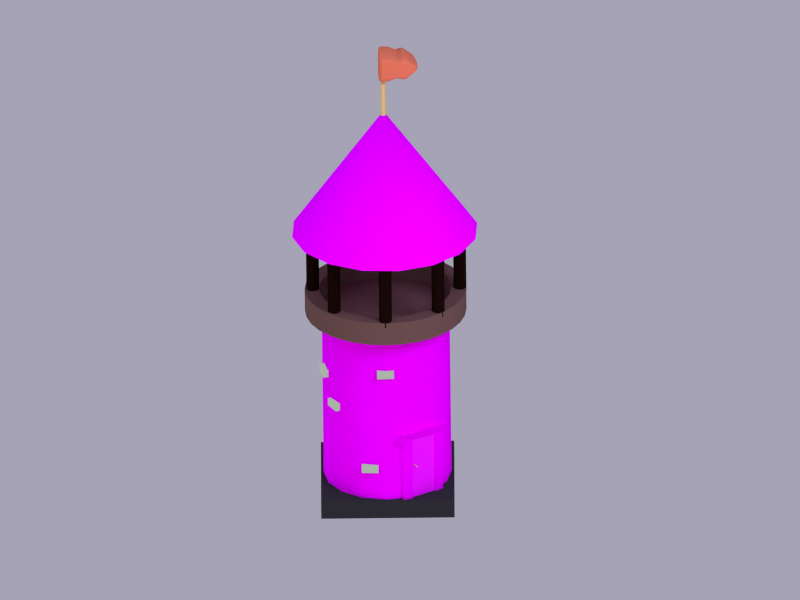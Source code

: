 # Source: Archer.blend  (saved by Blender 2.62.3; exported with 4.5.12 LTS)
import bpy
from mathutils import Matrix  # noqa: F401  (used for matrix-valued properties, if any)

bpy.ops.wm.read_factory_settings(use_empty=True)
scene = bpy.context.scene
scene.name = 'Scene'

# ---- collections
col_collection_1 = bpy.data.collections.new('Collection 1'); scene.collection.children.link(col_collection_1)
col_collection_2 = bpy.data.collections.new('Collection 2'); scene.collection.children.link(col_collection_2)
col_collection_2.hide_render = True
col_collection_2.hide_viewport = True

# ---- images (referenced by path relative to the original .blend; pixels are not part of the script)
import os
ASSET_DIR = os.environ.get("B2B_ASSET_DIR", "")  # directory of the original .blend (textures are referenced by path, not embedded)
HERE = os.path.dirname(os.path.abspath(__file__))  # packed textures are extracted next to this script under _unpacked/

def load_image(name, relpath, width, height, colorspace="sRGB"):
    """Load a texture the original file referenced (path relative to the .blend, or extracted next to this script)."""
    p = next((c for c in (os.path.join(HERE, relpath), os.path.join(ASSET_DIR, relpath)) if relpath and os.path.exists(c)), "")
    if p:
        img = bpy.data.images.load(p, check_existing=True)
        img.name = name
    else:  # same state as the original file: an image datablock whose file is absent (Cycles renders it pink)
        img = bpy.data.images.new(name, width, height)
        img.source = "FILE"
        img.filepath = "//" + (relpath or name)
    img.colorspace_settings.name = colorspace
    return img
img_2d_17_jpg = load_image('2d-17.jpg', '2d-17.jpg', 1024, 1024, 'sRGB')
img_s_jpg = load_image('s.jpg', 's.jpg', 1024, 1024, 'sRGB')
img_2968_jpg = load_image('2968.jpg', '2968.jpg', 1024, 1024, 'sRGB')

# ---- materials (node trees are filled in below, after node groups)
mat_material_002 = bpy.data.materials.new('Material.002')
mat_material_002.alpha_threshold = 0.0
mat_material_002.diffuse_color = (0.8, 0.1902, 0.08796, 1.0)
mat_material_002.roughness = 0.5
mat_material_002.line_color = (0.0, 0.0, 0.0, 1.0)
mat_bronze = bpy.data.materials.new('bronze')
mat_bronze.alpha_threshold = 0.0
mat_bronze.diffuse_color = (0.8, 0.6608, 0.294, 1.0)
mat_bronze.roughness = 0.5
mat_bronze.line_color = (0.0, 0.0, 0.0, 1.0)
mat_plank_001 = bpy.data.materials.new('plank.001')
mat_plank_001.alpha_threshold = 0.0
mat_plank_001.roughness = 0.5
mat_plank_001.line_color = (0.0, 0.0, 0.0, 1.0)
mat_plank = bpy.data.materials.new('plank')
mat_plank.alpha_threshold = 0.0
mat_plank.roughness = 0.5
mat_plank.line_color = (0.0, 0.0, 0.0, 1.0)
mat_material_003 = bpy.data.materials.new('Material.003')
mat_material_003.alpha_threshold = 0.0
mat_material_003.roughness = 0.5
mat_material_003.line_color = (0.0, 0.0, 0.0, 1.0)
mat_material_001 = bpy.data.materials.new('Material.001')
mat_material_001.alpha_threshold = 0.0
mat_material_001.roughness = 0.5
mat_material_001.line_color = (0.0, 0.0, 0.0, 1.0)
mat_material_004 = bpy.data.materials.new('Material.004')
mat_material_004.alpha_threshold = 0.0
mat_material_004.roughness = 0.5
mat_material_004.line_color = (0.0, 0.0, 0.0, 1.0)
mat_material_005 = bpy.data.materials.new('Material.005')
mat_material_005.alpha_threshold = 0.0
mat_material_005.diffuse_color = (0.05951, 0.0319, 0.02416, 1.0)
mat_material_005.roughness = 0.5
mat_material_005.line_color = (0.0, 0.0, 0.0, 1.0)
mat_column = bpy.data.materials.new('Column')
mat_column.alpha_threshold = 0.0
mat_column.roughness = 0.5
mat_column.line_color = (0.0, 0.0, 0.0, 1.0)
mat_xxx = bpy.data.materials.new('XXX')
mat_xxx.alpha_threshold = 0.0
mat_xxx.specular_color = (0.401, 0.401, 0.401)
mat_xxx.roughness = 0.5
mat_xxx.line_color = (0.0, 0.0, 0.0, 1.0)
mat_brick = bpy.data.materials.new('Brick')
mat_brick.alpha_threshold = 0.0
mat_brick.roughness = 0.5
mat_brick.line_color = (0.0, 0.0, 0.0, 1.0)
mat_material_006 = bpy.data.materials.new('Material.006')
mat_material_006.alpha_threshold = 0.0
mat_material_006.roughness = 0.5
mat_material_006.line_color = (0.0, 0.0, 0.0, 1.0)

# ---- node groups
ng_auto_smooth = bpy.data.node_groups.new('Auto Smooth', 'GeometryNodeTree')
_s = ng_auto_smooth.interface.new_socket(name='Geometry', in_out='OUTPUT', socket_type='NodeSocketGeometry')
_s = ng_auto_smooth.interface.new_socket(name='Geometry', in_out='INPUT', socket_type='NodeSocketGeometry')
_s = ng_auto_smooth.interface.new_socket(name='Angle', in_out='INPUT', socket_type='NodeSocketFloat')
_s.subtype = 'ANGLE'
_s.min_value = 0.0
_s.max_value = 3.142
ng_auto_smooth.is_modifier = True
_N = ng_auto_smooth.nodes; _L = ng_auto_smooth.links
n0 = _N.new('NodeGroupOutput'); n0.name = 'Group Output'; n0.location = (480, -100)
n1 = _N.new('NodeGroupInput'); n1.name = 'Group Input'; n1.location = (-420, -300)
n2 = _N.new('NodeGroupInput'); n2.name = 'Group Input.001'; n2.location = (-60, -100)
n3 = _N.new('GeometryNodeSetShadeSmooth'); n3.name = 'Set Shade Smooth'; n3.location = (120, -100)
n3.domain = 'EDGE'
n4 = _N.new('GeometryNodeSetShadeSmooth'); n4.name = 'Set Shade Smooth.001'; n4.location = (300, -100)
n5 = _N.new('GeometryNodeInputMeshEdgeAngle'); n5.name = 'Edge Angle'; n5.location = (-420, -220)
n6 = _N.new('GeometryNodeInputEdgeSmooth'); n6.name = 'Is Edge Smooth'; n6.location = (-60, -160)
n7 = _N.new('GeometryNodeInputShadeSmooth'); n7.name = 'Is Face Smooth'; n7.location = (-240, -340)
n8 = _N.new('FunctionNodeBooleanMath'); n8.name = 'Boolean Math'; n8.location = (-60, -220)
n9 = _N.new('FunctionNodeCompare'); n9.name = 'Compare'; n9.location = (-240, -180)
n9.operation = 'LESS_EQUAL'
_L.new(n5.outputs[0], n9.inputs[0])
_L.new(n4.outputs[0], n0.inputs[0])
_L.new(n1.outputs[1], n9.inputs[1])
_L.new(n9.outputs[0], n8.inputs[0])
_L.new(n7.outputs[0], n8.inputs[1])
_L.new(n2.outputs[0], n3.inputs[0])
_L.new(n6.outputs[0], n3.inputs[1])
_L.new(n3.outputs[0], n4.inputs[0])
_L.new(n8.outputs[0], n3.inputs[2])
n0.is_active_output = True

# ---- material node trees
mat_material_002.use_nodes = True; mat_material_002.node_tree.nodes.clear()
_N = mat_material_002.node_tree.nodes; _L = mat_material_002.node_tree.links
n0 = _N.new('ShaderNodeOutputMaterial'); n0.name = 'Material Output'; n0.location = (300, 300)
n0.width = 120
n1 = _N.new('ShaderNodeBsdfDiffuse'); n1.name = 'Diffuse BSDF'; n1.location = (10, 300)
n1.inputs[0].default_value = (0.8, 0.1902, 0.08797, 1.0)
_L.new(n1.outputs[0], n0.inputs[0])
n0.is_active_output = True
mat_bronze.use_nodes = True; mat_bronze.node_tree.nodes.clear()
_N = mat_bronze.node_tree.nodes; _L = mat_bronze.node_tree.links
n0 = _N.new('ShaderNodeBsdfDiffuse'); n0.name = 'Diffuse BSDF'; n0.location = (10, 300)
n0.inputs[0].default_value = (0.8, 0.6608, 0.294, 1.0)
n1 = _N.new('ShaderNodeBsdfAnisotropic'); n1.name = 'Glossy BSDF'; n1.location = (-17, 506)
n1.distribution = 'BECKMANN'
n1.inputs[0].default_value = (0.8, 0.5493, 0.1544, 1.0)
n1.inputs[1].default_value = 0.6603
n2 = _N.new('ShaderNodeMixShader'); n2.name = 'Mix Shader'; n2.location = (176, 467)
n2.width = 150
n3 = _N.new('ShaderNodeOutputMaterial'); n3.name = 'Material Output'; n3.location = (360, 307)
n3.width = 120
_L.new(n0.outputs[0], n2.inputs[1])
_L.new(n2.outputs[0], n3.inputs[0])
_L.new(n1.outputs[0], n2.inputs[2])
n3.is_active_output = True
mat_plank_001.use_nodes = True; mat_plank_001.node_tree.nodes.clear()
_N = mat_plank_001.node_tree.nodes; _L = mat_plank_001.node_tree.links
n0 = _N.new('ShaderNodeBsdfDiffuse'); n0.name = 'Diffuse BSDF'; n0.location = (10, 300)
n1 = _N.new('ShaderNodeTexImage'); n1.name = 'Image Texture'; n1.location = (-190, 300)
n1.width = 150
n1.image = img_2d_17_jpg
n2 = _N.new('ShaderNodeTexCoord'); n2.name = 'Texture Coordinate'; n2.location = (-390, 300)
n2.width = 150
n3 = _N.new('ShaderNodeRGBToBW'); n3.name = 'RGB to BW'; n3.location = (45, 190)
n3.width = 80
n4 = _N.new('ShaderNodeOutputMaterial'); n4.name = 'Material Output'; n4.location = (503, 315)
n4.width = 120
n5 = _N.new('ShaderNodeBsdfDiffuse'); n5.name = 'Diffuse BSDF.001'; n5.location = (-5, 479)
n6 = _N.new('ShaderNodeMixShader'); n6.name = 'Mix Shader'; n6.location = (244, 400)
n6.width = 150
n6.inputs[0].default_value = 0.01
n7 = _N.new('ShaderNodeDisplacement'); n7.name = 'Displacement'; n7.location = (0, 0)
n7.inputs[1].default_value = 0.0
n7.inputs[2].default_value = 0.1
_L.new(n0.outputs[0], n6.inputs[1])
_L.new(n1.outputs[0], n0.inputs[0])
_L.new(n2.outputs[2], n1.inputs[0])
_L.new(n1.outputs[0], n3.inputs[0])
_L.new(n6.outputs[0], n4.inputs[0])
_L.new(n5.outputs[0], n6.inputs[2])
_L.new(n3.outputs[0], n7.inputs[0])
_L.new(n7.outputs[0], n4.inputs[2])
n4.is_active_output = True
mat_plank.use_nodes = True; mat_plank.node_tree.nodes.clear()
_N = mat_plank.node_tree.nodes; _L = mat_plank.node_tree.links
n0 = _N.new('ShaderNodeOutputMaterial'); n0.name = 'Material Output'; n0.location = (300, 300)
n0.width = 120
n1 = _N.new('ShaderNodeBsdfDiffuse'); n1.name = 'Diffuse BSDF'; n1.location = (10, 300)
n2 = _N.new('ShaderNodeTexCoord'); n2.name = 'Texture Coordinate'; n2.location = (-390, 300)
n2.width = 150
n3 = _N.new('ShaderNodeTexImage'); n3.name = 'Image Texture'; n3.location = (-190, 300)
n3.width = 150
n3.image = img_2d_17_jpg
n4 = _N.new('ShaderNodeRGBToBW'); n4.name = 'RGB to BW'; n4.location = (97, 168)
n4.width = 80
n5 = _N.new('ShaderNodeDisplacement'); n5.name = 'Displacement'; n5.location = (0, 0)
n5.inputs[1].default_value = 0.0
n5.inputs[2].default_value = 0.1
_L.new(n1.outputs[0], n0.inputs[0])
_L.new(n3.outputs[0], n1.inputs[0])
_L.new(n2.outputs[2], n3.inputs[0])
_L.new(n3.outputs[0], n4.inputs[0])
_L.new(n4.outputs[0], n5.inputs[0])
_L.new(n5.outputs[0], n0.inputs[2])
n0.is_active_output = True
mat_material_003.use_nodes = True; mat_material_003.node_tree.nodes.clear()
_N = mat_material_003.node_tree.nodes; _L = mat_material_003.node_tree.links
n0 = _N.new('ShaderNodeOutputMaterial'); n0.name = 'Material Output'; n0.location = (300, 300)
n0.width = 120
n1 = _N.new('ShaderNodeBsdfDiffuse'); n1.name = 'Diffuse BSDF'; n1.location = (10, 300)
n1.inputs[0].default_value = (0.03106, 0.03106, 0.03106, 1.0)
_L.new(n1.outputs[0], n0.inputs[0])
n0.is_active_output = True
mat_material_001.use_nodes = True; mat_material_001.node_tree.nodes.clear()
_N = mat_material_001.node_tree.nodes; _L = mat_material_001.node_tree.links
n0 = _N.new('ShaderNodeOutputMaterial'); n0.name = 'Material Output'; n0.location = (380, 489)
n0.width = 120
n1 = _N.new('ShaderNodeBsdfDiffuse'); n1.name = 'Diffuse BSDF'; n1.location = (118, 532)
n2 = _N.new('ShaderNodeMapping'); n2.name = 'Mapping'; n2.location = (-542, 667)
n2.inputs[3].default_value = (1.5, 1.5, 1.5)
n3 = _N.new('ShaderNodeTexCoord'); n3.name = 'Texture Coordinate'; n3.location = (-779, 563)
n3.width = 150
n4 = _N.new('ShaderNodeTexImage'); n4.name = 'Image Texture'; n4.location = (-212, 494)
n4.width = 150
n4.image = img_s_jpg
n5 = _N.new('ShaderNodeRGBToBW'); n5.name = 'RGB to BW'; n5.location = (47, 390)
n5.width = 80
n6 = _N.new('ShaderNodeMix'); n6.name = 'Mix'; n6.location = (206, 388)
n6.width = 100
n6.data_type = 'RGBA'
n6.inputs[0].default_value = 0.33
n7 = _N.new('ShaderNodeDisplacement'); n7.name = 'Displacement'; n7.location = (0, 0)
n7.inputs[1].default_value = 0.0
n7.inputs[2].default_value = 0.1
_L.new(n1.outputs[0], n0.inputs[0])
_L.new(n4.outputs[0], n1.inputs[0])
_L.new(n3.outputs[2], n2.inputs[0])
_L.new(n2.outputs[0], n4.inputs[0])
_L.new(n4.outputs[0], n5.inputs[0])
_L.new(n5.outputs[0], n6.inputs[6])
_L.new(n6.outputs[2], n7.inputs[0])
_L.new(n7.outputs[0], n0.inputs[2])
n0.is_active_output = True
mat_material_004.use_nodes = True; mat_material_004.node_tree.nodes.clear()
_N = mat_material_004.node_tree.nodes; _L = mat_material_004.node_tree.links
n0 = _N.new('ShaderNodeOutputMaterial'); n0.name = 'Material Output'; n0.location = (300, 300)
n0.width = 120
n1 = _N.new('ShaderNodeTexImage'); n1.name = 'Image Texture'; n1.location = (-190, 300)
n1.width = 150
n1.image = img_2968_jpg
n2 = _N.new('ShaderNodeTexCoord'); n2.name = 'Texture Coordinate'; n2.location = (-674, 289)
n2.width = 150
n3 = _N.new('ShaderNodeBsdfDiffuse'); n3.name = 'Diffuse BSDF'; n3.location = (99, 350)
n4 = _N.new('ShaderNodeRGBToBW'); n4.name = 'RGB to BW'; n4.location = (82, 184)
n4.width = 80
n5 = _N.new('ShaderNodeDisplacement'); n5.name = 'Displacement'; n5.location = (0, 0)
n5.inputs[1].default_value = 0.0
n5.inputs[2].default_value = 0.1
_L.new(n3.outputs[0], n0.inputs[0])
_L.new(n1.outputs[0], n3.inputs[0])
_L.new(n1.outputs[0], n4.inputs[0])
_L.new(n2.outputs[2], n1.inputs[0])
_L.new(n4.outputs[0], n5.inputs[0])
_L.new(n5.outputs[0], n0.inputs[2])
n0.is_active_output = True
mat_material_005.use_nodes = True; mat_material_005.node_tree.nodes.clear()
_N = mat_material_005.node_tree.nodes; _L = mat_material_005.node_tree.links
n0 = _N.new('ShaderNodeOutputMaterial'); n0.name = 'Material Output'; n0.location = (300, 300)
n0.width = 120
n1 = _N.new('ShaderNodeBsdfDiffuse'); n1.name = 'Diffuse BSDF'; n1.location = (10, 300)
n1.inputs[0].default_value = (0.1595, 0.08549, 0.06475, 1.0)
_L.new(n1.outputs[0], n0.inputs[0])
n0.is_active_output = True
mat_column.use_nodes = True; mat_column.node_tree.nodes.clear()
_N = mat_column.node_tree.nodes; _L = mat_column.node_tree.links
n0 = _N.new('ShaderNodeOutputMaterial'); n0.name = 'Material Output'; n0.location = (300, 300)
n0.width = 120
n1 = _N.new('ShaderNodeBsdfDiffuse'); n1.name = 'Diffuse BSDF'; n1.location = (10, 300)
n1.inputs[0].default_value = (0.01033, 0.003347, 0.002125, 1.0)
_L.new(n1.outputs[0], n0.inputs[0])
n0.is_active_output = True
mat_xxx.use_nodes = True; mat_xxx.node_tree.nodes.clear()
_N = mat_xxx.node_tree.nodes; _L = mat_xxx.node_tree.links
n0 = _N.new('ShaderNodeOutputMaterial'); n0.name = 'Material Output'; n0.location = (300, 300)
n0.width = 120
n1 = _N.new('ShaderNodeEmission'); n1.name = 'Emission'; n1.location = (100, 300)
n1.width = 150
n1.inputs[0].default_value = (0.4686, 0.4862, 0.8, 1.0)
n1.inputs[1].default_value = 20.0
_L.new(n1.outputs[0], n0.inputs[0])
n0.is_active_output = True
mat_brick.use_nodes = True; mat_brick.node_tree.nodes.clear()
_N = mat_brick.node_tree.nodes; _L = mat_brick.node_tree.links
n0 = _N.new('ShaderNodeBsdfDiffuse'); n0.name = 'Diffuse BSDF'; n0.location = (-32, 490)
n0.inputs[0].default_value = (0.1356, 0.1119, 0.07819, 1.0)
n1 = _N.new('ShaderNodeOutputMaterial'); n1.name = 'Material Output'; n1.location = (368, 361)
n1.width = 120
n2 = _N.new('ShaderNodeTexCoord'); n2.name = 'Texture Coordinate'; n2.location = (-180, 196)
n2.width = 150
n3 = _N.new('ShaderNodeTexNoise'); n3.name = 'Noise Texture'; n3.location = (-24, 369)
n3.width = 150
n3.inputs[2].default_value = 0.001
n4 = _N.new('ShaderNodeMixShader'); n4.name = 'Mix Shader'; n4.location = (190, 513)
n4.width = 150
n4.inputs[0].default_value = 0.754
n5 = _N.new('ShaderNodeDisplacement'); n5.name = 'Displacement'; n5.location = (0, 0)
n5.inputs[1].default_value = 0.0
n5.inputs[2].default_value = 0.1
_L.new(n0.outputs[0], n4.inputs[1])
_L.new(n4.outputs[0], n1.inputs[0])
_L.new(n3.outputs[1], n4.inputs[2])
_L.new(n2.outputs[0], n3.inputs[0])
_L.new(n3.outputs[1], n5.inputs[0])
_L.new(n5.outputs[0], n1.inputs[2])
n1.is_active_output = True
mat_material_006.use_nodes = True; mat_material_006.node_tree.nodes.clear()
_N = mat_material_006.node_tree.nodes; _L = mat_material_006.node_tree.links
n0 = _N.new('ShaderNodeOutputMaterial'); n0.name = 'Material Output'; n0.location = (300, 300)
n0.width = 120
n1 = _N.new('ShaderNodeBsdfDiffuse'); n1.name = 'Diffuse BSDF'; n1.location = (10, 300)
_L.new(n1.outputs[0], n0.inputs[0])
n0.is_active_output = True

# ---- world
world_world = bpy.data.worlds.new('World'); scene.world = world_world
world_world.use_nodes = True; world_world.node_tree.nodes.clear()
_N = world_world.node_tree.nodes; _L = world_world.node_tree.links
n0 = _N.new('ShaderNodeOutputWorld'); n0.name = 'World Output'; n0.location = (300, 300)
n0.width = 120
n1 = _N.new('ShaderNodeBackground'); n1.name = 'Background'; n1.location = (100, 300)
n1.width = 150
n1.inputs[1].default_value = 0.5
n2 = _N.new('ShaderNodeTexSky'); n2.name = 'Sky Texture'; n2.location = (-100, 300)
n2.sky_type = 'PREETHAM'
n2.ground_albedo = 0.0
n2.sun_elevation = 1.571
_L.new(n1.outputs[0], n0.inputs[0])
_L.new(n2.outputs[0], n1.inputs[0])
n0.is_active_output = True
world_world.color = (0.05088, 0.05088, 0.05088)
world_world.use_sun_shadow = False
world_world.sun_shadow_jitter_overblur = 0.0
world_world.cycles.sampling_method = 'MANUAL'
world_world.cycles.sample_map_resolution = 256
world_world.light_settings.ao_factor = 0.2727

# ---- cameras
cam_viewpoint = bpy.data.cameras.new('Viewpoint')
cam_viewpoint.clip_end = 100.0
cam_viewpoint.lens = 34.98
cam_viewpoint.sensor_width = 32.0
cam_viewpoint.sensor_height = 18.0
cam_viewpoint.dof.focus_distance = 0.0
cam_camera = bpy.data.cameras.new('Camera')
cam_camera.type = 'ORTHO'
cam_camera.clip_end = 100.0
cam_camera.lens = 35.0
cam_camera.sensor_width = 32.0
cam_camera.sensor_height = 18.0
cam_camera.ortho_scale = 12.0
cam_camera.dof.focus_distance = 0.0

# ---- lights
light_directlight_001 = bpy.data.lights.new('DirectLight.001', 'SUN')
light_directlight_001.color = (1.0, 0.5867, 0.5867)
light_directlight_001.transmission_factor = 0.0
light_directlight_001.angle = 2.939
light_directlight_001.energy = 1.0
light_directlight_001.shadow_buffer_clip_start = 0.5
light_directlight_001.shadow_soft_size = 9.838
light_directlight_001.shadow_cascade_max_distance = 1000.0
light_directlight_001.cycles.use_multiple_importance_sampling = False
light_directlight = bpy.data.lights.new('DirectLight', 'SUN')
light_directlight.color = (0.6293, 0.7671, 1.0)
light_directlight.transmission_factor = 0.0
light_directlight.angle = 2.663
light_directlight.energy = 1.0
light_directlight.shadow_buffer_clip_start = 0.5
light_directlight.shadow_soft_size = 4.102
light_directlight.shadow_cascade_max_distance = 1000.0
light_directlight.cycles.use_multiple_importance_sampling = False

# ---- meshes
me_plane = bpy.data.meshes.new('Plane')
me_plane.from_pydata([(-0.158, 0.2441, 6.494e-09), (0.158, 0.158, 0.0), (-0.158, -0.2441, -6.494e-09), (0.158, -0.158, 0.0), (1.269e-16, 0.2365, 5.925e-09), (-1.269e-16, -0.2365, -5.925e-09), (0.158, 0.0, 0.0), (-0.158, 0.0, 0.0), (0.0, 0.0, 0.0), (0.07902, 0.1795, 1.623e-09), (0.07902, -0.1795, -1.623e-09), (0.158, 0.07902, 0.0), (-0.158, -0.122, -3.247e-09), (-0.07902, 0.2226, 4.87e-09), (-0.07902, -0.2226, -4.87e-09), (0.158, -0.07902, 0.0), (-0.158, 0.122, 3.247e-09), (6.344e-17, 0.1183, 2.963e-09), (-6.344e-17, -0.1183, -2.963e-09), (-0.07902, 0.0, 0.0), (0.07902, 0.0, 0.0), (0.07902, 0.08977, 8.117e-10), (-0.07902, 0.1113, 2.435e-09), (-0.07902, -0.1113, -2.435e-09), (0.07902, -0.08977, -8.117e-10), (0.2491, 0.2257, -0.01271), (0.2491, -0.2257, -0.01271), (0.2491, 2.914e-07, -0.01271), (0.2491, 0.1128, -0.01271), (0.2491, -0.1128, -0.01271), (0.372, 0.1019, -0.02989), (0.372, -0.09267, -0.02989), (0.372, 0.004597, -0.02989), (0.372, 0.05323, -0.02989), (0.372, -0.04404, -0.02989), (0.463, 0.01073, -0.04261), (0.463, 0.003063, -0.04261), (0.463, 0.006895, -0.04261), (0.463, 0.008811, -0.04261), (0.463, 0.004979, -0.04261)], [], [(21, 11, 1, 9), (22, 17, 4, 13), (23, 12, 2, 14), (24, 18, 5, 10), (17, 21, 9, 4), (21, 17, 8, 20), (11, 21, 20, 6), (16, 22, 13, 0), (22, 16, 7, 19), (17, 22, 19, 8), (18, 23, 14, 5), (23, 18, 8, 19), (12, 23, 19, 7), (15, 24, 10, 3), (24, 15, 6, 20), (18, 24, 20, 8), (29, 27, 6, 15), (28, 25, 1, 11), (15, 3, 26, 29), (11, 6, 27, 28), (33, 30, 25, 28), (29, 26, 31, 34), (28, 27, 32, 33), (34, 32, 27, 29), (33, 32, 37, 38), (39, 37, 32, 34), (38, 35, 30, 33), (34, 31, 36, 39)])
me_plane.materials.append(mat_material_002)
me_plane.use_remesh_preserve_volume = False
me_plane.use_remesh_preserve_attributes = False
me_plane.use_mirror_vertex_groups = False
me_plane.update()
me_cylinder_001 = bpy.data.meshes.new('Cylinder.001')
me_cylinder_001.from_pydata([(0.0, 0.04603, -0.4603), (0.0, 0.04603, 0.4603), (0.03255, 0.03255, -0.4603), (0.03255, 0.03255, 0.4603), (0.04603, -2.012e-09, -0.4603), (0.04603, -2.012e-09, 0.4603), (0.03255, -0.03255, -0.4603), (0.03255, -0.03255, 0.4603), (-4.024e-09, -0.04603, -0.4603), (-4.024e-09, -0.04603, 0.4603), (-0.03255, -0.03255, -0.4603), (-0.03255, -0.03255, 0.4603), (-0.04603, 5.49e-10, -0.4603), (-0.04603, 5.49e-10, 0.4603), (-0.03255, 0.03255, -0.4603), (-0.03255, 0.03255, 0.4603)], [], [(0, 1, 3, 2), (2, 3, 5, 4), (4, 5, 7, 6), (6, 7, 9, 8), (8, 9, 11, 10), (10, 11, 13, 12), (3, 1, 15, 13, 11, 9, 7, 5), (14, 15, 1, 0), (12, 13, 15, 14), (0, 2, 4, 6, 8, 10, 12, 14)])
me_cylinder_001.materials.append(mat_bronze)
me_cylinder_001.use_remesh_preserve_volume = False
me_cylinder_001.use_remesh_preserve_attributes = False
me_cylinder_001.use_mirror_vertex_groups = False
me_cylinder_001.update()
me_cylinder = bpy.data.meshes.new('Cylinder')
me_cylinder.from_pydata([(0.0, 0.009806, 0.1601), (0.0, 0.009806, -0.1601), (0.006934, 0.006934, 0.1601), (0.006934, 0.006934, -0.1601), (0.009806, -4.286e-10, 0.1601), (0.009806, -4.286e-10, -0.1601), (0.006934, -0.006934, 0.1601), (0.006934, -0.006934, -0.1601), (-8.573e-10, -0.009806, 0.1601), (-8.573e-10, -0.009806, -0.1601), (-0.006934, -0.006934, 0.1601), (-0.006934, -0.006934, -0.1601), (-0.009806, 1.169e-10, 0.1601), (-0.009806, 1.169e-10, -0.1601), (-0.006934, 0.006934, 0.1601), (-0.006934, 0.006934, -0.1601)], [], [(0, 1, 3, 2), (2, 3, 5, 4), (4, 5, 7, 6), (6, 7, 9, 8), (8, 9, 11, 10), (10, 11, 13, 12), (3, 1, 15, 13, 11, 9, 7, 5), (14, 15, 1, 0), (12, 13, 15, 14), (0, 2, 4, 6, 8, 10, 12, 14)])
me_cylinder.materials.append(mat_bronze)
me_cylinder.use_remesh_preserve_volume = False
me_cylinder.use_remesh_preserve_attributes = False
me_cylinder.use_mirror_vertex_groups = False
me_cylinder.update()
me_cube_003 = bpy.data.meshes.new('Cube.003')
me_cube_003.from_pydata([(2.1, 2.744, 0.2816), (2.1, 3.289, 0.2816), (2.269, 3.289, 0.2816), (2.269, 2.744, 0.2816), (2.1, 2.744, 1.314), (2.1, 3.289, 1.314), (2.269, 3.289, 1.314), (2.269, 2.744, 1.314)], [], [(4, 5, 1, 0), (5, 6, 2, 1), (6, 7, 3, 2), (7, 4, 0, 3), (0, 1, 2, 3), (7, 6, 5, 4)])
me_cube_003.materials.append(mat_plank_001)
me_cube_003.use_remesh_preserve_volume = False
me_cube_003.use_remesh_preserve_attributes = False
me_cube_003.use_mirror_vertex_groups = False
me_cube_003.update()
me_cube_002 = bpy.data.meshes.new('Cube.002')
me_cube_002.from_pydata([(-0.03265, -0.07008, -0.3991), (-0.03265, 0.07008, -0.3991), (0.03265, 0.07008, -0.3991), (0.03265, -0.07008, -0.3991), (-0.03265, -0.07008, 0.3991), (-0.03265, 0.07008, 0.3991), (0.03265, 0.07008, 0.3991), (0.03265, -0.07008, 0.3991)], [], [(4, 5, 1, 0), (5, 6, 2, 1), (6, 7, 3, 2), (7, 4, 0, 3), (0, 1, 2, 3), (7, 6, 5, 4)])
me_cube_002.materials.append(mat_plank)
me_cube_002.use_remesh_preserve_volume = False
me_cube_002.use_remesh_preserve_attributes = False
me_cube_002.use_mirror_vertex_groups = False
me_cube_002.update()
me_cube_001 = bpy.data.meshes.new('Cube.001')
me_cube_001.from_pydata([(-0.05239, -0.07291, -0.5164), (-0.05239, 0.07291, -0.5164), (0.05239, 0.07291, -0.5164), (0.05239, -0.07291, -0.5164), (-0.05239, -0.07291, 0.5164), (-0.05239, 0.07291, 0.5164), (0.05239, 0.07291, 0.5164), (0.05239, -0.07291, 0.5164)], [], [(4, 5, 1, 0), (5, 6, 2, 1), (6, 7, 3, 2), (7, 4, 0, 3), (0, 1, 2, 3), (7, 6, 5, 4)])
_uv = me_cube_001.uv_layers.new(name='UV coord')
_uv.uv.foreach_set('vector', [0.0, 0.0, 1.0, 0.0, 1.0, 1.0, 0.0, 1.0, 0.0, 0.0, 1.0, 0.0, 1.0, 1.0, 0.0, 1.0, 0.0, 0.0, 1.0, 0.0, 1.0, 1.0, 0.0, 1.0, 0.0, 0.0, 1.0, 0.0, 1.0, 1.0, 0.0, 1.0, 0.0, 0.0, 1.0, 0.0, 1.0, 1.0, 0.0, 1.0, 0.0, 0.0, 1.0, 0.0, 1.0, 1.0, 0.0, 1.0])
me_cube_001.materials.append(mat_plank)
me_cube_001.use_remesh_preserve_volume = False
me_cube_001.use_remesh_preserve_attributes = False
me_cube_001.use_mirror_vertex_groups = False
me_cube_001.update()
me_cube = bpy.data.meshes.new('Cube')
me_cube.from_pydata([(-0.05239, -0.07291, -0.5164), (-0.05239, 0.07291, -0.5164), (0.05239, 0.07291, -0.5164), (0.05239, -0.07291, -0.5164), (-0.05239, -0.07291, 0.5164), (-0.05239, 0.07291, 0.5164), (0.05239, 0.07291, 0.5164), (0.05239, -0.07291, 0.5164), (-0.05239, -0.07291, -0.5164), (-0.05239, 0.07291, -0.5164), (0.05239, 0.07291, -0.5164), (0.05239, -0.07291, -0.5164), (-0.05239, -0.07291, 0.5164), (-0.05239, 0.07291, 0.5164), (0.05239, 0.07291, 0.5164), (0.05239, -0.07291, 0.5164)], [], [(4, 5, 1, 0), (5, 6, 2, 1), (6, 7, 3, 2), (7, 4, 0, 3), (0, 1, 2, 3), (7, 6, 5, 4), (12, 13, 9, 8), (13, 14, 10, 9), (14, 15, 11, 10), (15, 12, 8, 11), (8, 9, 10, 11), (15, 14, 13, 12)])
_uv = me_cube.uv_layers.new(name='UVMap')
_uv.uv.foreach_set('vector', [0.3837, 0.399, 1.384, 0.399, 1.384, -0.601, 0.3837, -0.601, 0.1068, 0.399, 1.107, 0.399, 1.107, -0.601, 0.1068, -0.601, 0.3837, 0.399, -0.6163, 0.399, -0.6163, -0.601, 0.3837, -0.601, 0.1068, 0.399, -0.8932, 0.399, -0.8932, -0.601, 0.1068, -0.601, 0.1068, 0.3837, 0.1068, 1.384, 1.107, 1.384, 1.107, 0.3837, 0.1068, 0.3837, 0.1068, 1.384, -0.8932, 1.384, -0.8932, 0.3837, 0.3837, 0.399, 1.384, 0.399, 1.384, -0.601, 0.3837, -0.601, 0.1068, 0.399, 1.107, 0.399, 1.107, -0.601, 0.1068, -0.601, 0.3837, 0.399, -0.6163, 0.399, -0.6163, -0.601, 0.3837, -0.601, 0.1068, 0.399, -0.8932, 0.399, -0.8932, -0.601, 0.1068, -0.601, 0.1068, 0.3837, 0.1068, 1.384, 1.107, 1.384, 1.107, 0.3837, 0.1068, 0.3837, 0.1068, 1.384, -0.8932, 1.384, -0.8932, 0.3837])
me_cube.materials.append(mat_plank)
me_cube.use_remesh_preserve_volume = False
me_cube.use_remesh_preserve_attributes = False
me_cube.use_mirror_vertex_groups = False
me_cube.update()
me_shapeindexedfaceset = bpy.data.meshes.new('ShapeIndexedFaceSet')
me_shapeindexedfaceset.from_pydata([(0.0, 0.0, 0.0), (1.0, 1.0, -0.1456), (1.0, -1.0, -0.1456), (-1.0, -1.0, -0.1456), (-1.0, 1.0, -0.1456), (1.0, 1.0, 0.1456), (1.0, -1.0, 0.1456), (-1.0, -1.0, 0.1456), (-1.0, 1.0, 0.1456)], [], [(1, 2, 3, 4), (5, 8, 7, 6), (1, 5, 6, 2), (2, 6, 7, 3), (3, 7, 8, 4), (5, 1, 4, 8)])
me_shapeindexedfaceset.polygons.foreach_set('use_smooth', [True] * 6)
me_shapeindexedfaceset.materials.append(mat_material_003)
me_shapeindexedfaceset.use_remesh_preserve_volume = False
me_shapeindexedfaceset.use_remesh_preserve_attributes = False
me_shapeindexedfaceset.use_mirror_vertex_groups = False
me_shapeindexedfaceset.update()
me_shapeindexedfaceset_013 = bpy.data.meshes.new('ShapeIndexedFaceSet.013')
me_shapeindexedfaceset_013.from_pydata([(0.0, 0.0, 0.0), (0.0, 0.96, -1.0), (0.0, 0.96, 1.721), (0.3674, 0.8869, -1.0), (0.3674, 0.8869, 1.721), (0.6788, 0.6788, -1.0), (0.6788, 0.6788, 1.721), (0.8869, 0.3674, -1.0), (0.8869, 0.3674, 1.721), (0.96, 0.0, -1.0), (0.96, 0.0, 1.721), (0.8869, -0.3674, -1.0), (0.8869, -0.3674, 1.721), (0.6788, -0.6788, -1.0), (0.6788, -0.6788, 1.721), (0.3674, -0.8869, -1.0), (0.3674, -0.8869, 1.721), (0.0, -0.96, -1.0), (0.0, -0.96, 1.721), (-0.3674, -0.8869, -1.0), (-0.3674, -0.8869, 1.721), (-0.6788, -0.6788, -1.0), (-0.6788, -0.6788, 1.721), (-0.8869, -0.3674, -1.0), (-0.8869, -0.3674, 1.721), (-0.96, 0.0, -1.0), (-0.96, 0.0, 1.721), (-0.8869, 0.3674, -1.0), (-0.8869, 0.3674, 1.721), (-0.6788, 0.6788, -1.0), (-0.6788, 0.6788, 1.721), (-0.3674, 0.8869, -1.0), (-0.3674, 0.8869, 1.721)], [], [(1, 2, 4, 3), (3, 4, 6, 5), (5, 6, 8, 7), (7, 8, 10, 9), (9, 10, 12, 11), (11, 12, 14, 13), (13, 14, 16, 15), (15, 16, 18, 17), (17, 18, 20, 19), (19, 20, 22, 21), (21, 22, 24, 23), (23, 24, 26, 25), (25, 26, 28, 27), (27, 28, 30, 29), (29, 30, 32, 31), (2, 1, 31, 32)])
me_shapeindexedfaceset_013.polygons.foreach_set('use_smooth', [True] * 16)
_uv = me_shapeindexedfaceset_013.uv_layers.new(name='UV coord')
_uv.uv.foreach_set('vector', [1.0, 4.535e-06, 1.0, 0.454, 0.9375, 0.454, 0.9375, 4.137e-06, 0.9375, 4.137e-06, 0.9375, 0.454, 0.875, 0.454, 0.875, 3.72e-06, 0.875, 3.72e-06, 0.875, 0.454, 0.8125, 0.454, 0.8125, 3.302e-06, 0.8125, 3.302e-06, 0.8125, 0.454, 0.75, 0.454, 0.75, 2.904e-06, 0.75, 2.904e-06, 0.75, 0.454, 0.6875, 0.454, 0.6875, 2.546e-06, 0.6875, 2.546e-06, 0.6875, 0.454, 0.625, 0.454, 0.625, 2.248e-06, 0.625, 2.248e-06, 0.625, 0.454, 0.5625, 0.454, 0.5625, 1.969e-06, 0.5625, 1.969e-06, 0.5625, 0.454, 0.5, 0.454, 0.5, 1.711e-06, 0.5, 1.711e-06, 0.5, 0.454, 0.4375, 0.454, 0.4375, 1.452e-06, 0.4375, 1.452e-06, 0.4375, 0.454, 0.375, 0.454, 0.375, 1.233e-06, 0.375, 1.233e-06, 0.375, 0.454, 0.3125, 0.454, 0.3125, 9.746e-07, 0.3125, 9.746e-07, 0.3125, 0.454, 0.25, 0.454, 0.25, 7.36e-07, 0.25, 7.36e-07, 0.25, 0.454, 0.1875, 0.454, 0.1875, 5.172e-07, 0.1875, 5.172e-07, 0.1875, 0.454, 0.125, 0.454, 0.125, 3.182e-07, 0.125, 3.182e-07, 0.125, 0.454, 0.0625, 0.454, 0.0625, 1.591e-07, 0.0, 0.454, 1.034e-06, 0.0, 0.0625, 1.591e-07, 0.0625, 0.454])
me_shapeindexedfaceset_013.materials.append(mat_material_001)
me_shapeindexedfaceset_013.use_remesh_preserve_volume = False
me_shapeindexedfaceset_013.use_remesh_preserve_attributes = False
me_shapeindexedfaceset_013.use_mirror_vertex_groups = False
me_shapeindexedfaceset_013.update()
me_shapeindexedfaceset_012 = bpy.data.meshes.new('ShapeIndexedFaceSet.012')
me_shapeindexedfaceset_012.from_pydata([(0.0, 0.0, 0.0), (-0.8089, 1.149, 1.721), (-0.3074, 1.372, 1.721), (0.2408, 1.385, 1.721), (0.7524, 1.187, 1.721), (1.149, 0.8089, 1.721), (-1.743e-08, 1.673e-07, 3.721), (1.372, 0.3074, 1.721), (1.385, -0.2408, 1.721), (1.187, -0.7524, 1.721), (0.8089, -1.149, 1.721), (0.3074, -1.372, 1.721), (-0.2408, -1.385, 1.721), (-0.7524, -1.187, 1.721), (-1.149, -0.8089, 1.721), (-1.372, -0.3074, 1.721), (-1.385, 0.2408, 1.721), (-1.187, 0.7524, 1.721)], [], [(16, 6, 17), (1, 6, 2), (6, 1, 17), (2, 6, 3), (15, 6, 16), (14, 6, 15), (13, 6, 14), (12, 6, 13), (11, 6, 12), (10, 6, 11), (9, 6, 10), (8, 6, 9), (7, 6, 8), (5, 6, 7), (4, 6, 5), (3, 6, 4)])
me_shapeindexedfaceset_012.polygons.foreach_set('use_smooth', [True] * 16)
_uv = me_shapeindexedfaceset_012.uv_layers.new(name='UVMap')
_uv.uv.foreach_set('vector', [0.4063, 0.9779, 0.5007, 0.4999, 0.5152, 0.9869, 0.5979, 0.02244, 0.5007, 0.4999, 0.489, 0.01278, 0.5007, 0.4999, 0.6235, 0.9714, 0.5152, 0.9869, 0.489, 0.01278, 0.5007, 0.4999, 0.3807, 0.02764, 0.3021, 0.9448, 0.5007, 0.4999, 0.4063, 0.9779, 0.2079, 0.8893, 0.5007, 0.4999, 0.3021, 0.9448, 0.1285, 0.8143, 0.5007, 0.4999, 0.2079, 0.8893, 0.06775, 0.7234, 0.5007, 0.4999, 0.1285, 0.8143, 0.02882, 0.6212, 0.5007, 0.4999, 0.06775, 0.7234, 0.01363, 0.513, 0.5007, 0.4999, 0.02882, 0.6212, 0.02297, 0.4041, 0.5007, 0.4999, 0.01363, 0.513, 0.05635, 0.3, 0.5007, 0.4999, 0.02297, 0.4041, 0.1121, 0.206, 0.5007, 0.4999, 0.05635, 0.3, 0.1874, 0.1267, 0.5007, 0.4999, 0.1121, 0.206, 0.2785, 0.06627, 0.5007, 0.4999, 0.1874, 0.1267, 0.3807, 0.02764, 0.5007, 0.4999, 0.2785, 0.06627])
me_shapeindexedfaceset_012.materials.append(mat_material_004)
me_shapeindexedfaceset_012.use_remesh_preserve_volume = False
me_shapeindexedfaceset_012.use_remesh_preserve_attributes = False
me_shapeindexedfaceset_012.use_mirror_vertex_groups = False
me_shapeindexedfaceset_012.update()
me_shapeindexedfaceset_011 = bpy.data.meshes.new('ShapeIndexedFaceSet.011')
me_shapeindexedfaceset_011.from_pydata([(0.0, 0.0, 0.0), (0.0, 1.212, 0.0), (-0.2364, 1.188, 0.0), (-0.4637, 1.119, 0.0), (-0.6731, 1.007, 0.0), (-0.8567, 0.8567, 0.0), (-1.007, 0.6731, 0.0), (-1.119, 0.4637, 0.0), (-1.188, 0.2364, 0.0), (-1.212, 0.0, 0.0), (-1.188, -0.2364, 0.0), (-1.119, -0.4637, 0.0), (-1.007, -0.6731, 0.0), (-0.8567, -0.8567, 0.0), (-0.6731, -1.007, 0.0), (-0.4637, -1.119, 0.0), (-0.2364, -1.188, 0.0), (0.0, -1.212, 0.0), (0.2364, -1.188, 0.0), (0.4637, -1.119, 0.0), (0.6731, -1.007, 0.0), (0.8567, -0.8567, 0.0), (1.007, -0.6731, 0.0), (1.119, -0.4637, 0.0), (1.188, -0.2364, 0.0), (1.212, 1.212e-06, 0.0), (1.188, 0.2364, 0.0), (1.119, 0.4637, 0.0), (1.007, 0.6731, 0.0), (0.8567, 0.8567, 0.0), (0.6731, 1.007, 0.0), (0.4637, 1.119, 0.0), (0.2364, 1.188, 0.0), (0.0, 1.212, 0.3623), (-0.2364, 1.188, 0.3623), (-0.4637, 1.119, 0.3623), (-0.6731, 1.007, 0.3623), (-0.8567, 0.8567, 0.3623), (-1.007, 0.6731, 0.3623), (-1.119, 0.4637, 0.3623), (-1.188, 0.2364, 0.3623), (-1.212, 0.0, 0.3623), (-1.188, -0.2364, 0.3623), (-1.119, -0.4637, 0.3623), (-1.007, -0.6731, 0.3623), (-0.8567, -0.8567, 0.3623), (-0.6731, -1.007, 0.3623), (-0.4637, -1.119, 0.3623), (-0.2364, -1.188, 0.3623), (0.0, -1.212, 0.3623), (0.2364, -1.188, 0.3623), (0.4637, -1.119, 0.3623), (0.6731, -1.007, 0.3623), (0.8567, -0.8567, 0.3623), (1.007, -0.6731, 0.3623), (1.119, -0.4637, 0.3623), (1.188, -0.2364, 0.3623), (1.212, 1.212e-06, 0.3623), (1.188, 0.2364, 0.3623), (1.119, 0.4637, 0.3623), (1.007, 0.6731, 0.3623), (0.8567, 0.8567, 0.3623), (0.6731, 1.007, 0.3623), (0.4637, 1.119, 0.3623), (0.2364, 1.188, 0.3623), (0.0, 1.212, 0.3623), (-0.2364, 1.188, 0.3623), (-0.4637, 1.119, 0.3623), (-0.6731, 1.007, 0.3623), (-0.8567, 0.8567, 0.3623), (-1.007, 0.6731, 0.3623), (-1.119, 0.4637, 0.3623), (-1.188, 0.2364, 0.3623), (-1.212, 0.0, 0.3623), (-1.188, -0.2364, 0.3623), (-1.119, -0.4637, 0.3623), (-1.007, -0.6731, 0.3623), (-0.8567, -0.8567, 0.3623), (-0.6731, -1.007, 0.3623), (-0.4637, -1.119, 0.3623), (-0.2364, -1.188, 0.3623), (0.0, -1.212, 0.3623), (0.2364, -1.188, 0.3623), (0.4637, -1.119, 0.3623), (0.6731, -1.007, 0.3623), (0.8567, -0.8567, 0.3623), (1.007, -0.6731, 0.3623), (1.119, -0.4637, 0.3623), (1.188, -0.2364, 0.3623), (1.212, 1.212e-06, 0.3623), (1.188, 0.2364, 0.3623), (1.119, 0.4637, 0.3623), (1.007, 0.6731, 0.3623), (0.8567, 0.8567, 0.3623), (0.6731, 1.007, 0.3623), (0.4637, 1.119, 0.3623), (0.2364, 1.188, 0.3623), (0.0, 1.212, 0.3623), (-0.2364, 1.188, 0.3623), (-0.4637, 1.119, 0.3623), (-0.6731, 1.007, 0.3623), (-0.8567, 0.8567, 0.3623), (-1.007, 0.6731, 0.3623), (-1.119, 0.4637, 0.3623), (-1.188, 0.2364, 0.3623), (-1.212, 0.0, 0.3623), (-1.188, -0.2364, 0.3623), (-1.119, -0.4637, 0.3623), (-1.007, -0.6731, 0.3623), (-0.8567, -0.8567, 0.3623), (-0.6731, -1.007, 0.3623), (-0.4637, -1.119, 0.3623), (-0.2364, -1.188, 0.3623), (0.0, -1.212, 0.3623), (0.2364, -1.188, 0.3623), (0.4637, -1.119, 0.3623), (0.6731, -1.007, 0.3623), (0.8567, -0.8567, 0.3623), (1.007, -0.6731, 0.3623), (1.119, -0.4637, 0.3623), (1.188, -0.2364, 0.3623), (1.212, 1.212e-06, 0.3623), (1.188, 0.2364, 0.3623), (1.119, 0.4637, 0.3623), (1.007, 0.6731, 0.3623), (0.8567, 0.8567, 0.3623), (0.6731, 1.007, 0.3623), (0.4637, 1.119, 0.3623), (0.2364, 1.188, 0.3623), (0.0, 0.9911, 0.3623), (-0.1934, 0.9721, 0.3623), (-0.3793, 0.9157, 0.3623), (-0.5506, 0.8241, 0.3623), (-0.7008, 0.7008, 0.3623), (-0.8241, 0.5506, 0.3623), (-0.9157, 0.3793, 0.3623), (-0.9721, 0.1934, 0.3623), (-0.9911, 0.0, 0.3623), (-0.9721, -0.1934, 0.3623), (-0.9157, -0.3793, 0.3623), (-0.8241, -0.5506, 0.3623), (-0.7008, -0.7008, 0.3623), (-0.5506, -0.8241, 0.3623), (-0.3793, -0.9157, 0.3623), (-0.1934, -0.9721, 0.3623), (0.0, -0.9911, 0.3623), (0.1934, -0.9721, 0.3623), (0.3793, -0.9157, 0.3623), (0.5506, -0.8241, 0.3623), (0.7008, -0.7008, 0.3623), (0.8241, -0.5506, 0.3623), (0.9157, -0.3793, 0.3623), (0.9721, -0.1934, 0.3623), (0.9911, 1.212e-06, 0.3623), (0.9721, 0.1934, 0.3623), (0.9157, 0.3793, 0.3623), (0.8241, 0.5506, 0.3623), (0.7008, 0.7008, 0.3623), (0.5506, 0.8241, 0.3623), (0.3793, 0.9157, 0.3623), (0.1934, 0.9721, 0.3623), (0.0, 0.9911, 0.03137), (-0.1934, 0.9721, 0.03137), (-0.3793, 0.9157, 0.03137), (-0.5506, 0.8241, 0.03137), (-0.7008, 0.7008, 0.03137), (-0.8241, 0.5506, 0.03137), (-0.9157, 0.3793, 0.03137), (-0.9721, 0.1934, 0.03137), (-0.9911, 0.0, 0.03137), (-0.9721, -0.1934, 0.03137), (-0.9157, -0.3793, 0.03137), (-0.8241, -0.5506, 0.03137), (-0.7008, -0.7008, 0.03137), (-0.5506, -0.8241, 0.03137), (-0.3793, -0.9157, 0.03137), (-0.1934, -0.9721, 0.03137), (0.0, -0.9911, 0.03137), (0.1934, -0.9721, 0.03137), (0.3793, -0.9157, 0.03137), (0.5506, -0.8241, 0.03137), (0.7008, -0.7008, 0.03137), (0.8241, -0.5506, 0.03137), (0.9157, -0.3793, 0.03137), (0.9721, -0.1934, 0.03137), (0.9911, 1.212e-06, 0.03137), (0.9721, 0.1934, 0.03137), (0.9157, 0.3793, 0.03137), (0.8241, 0.5506, 0.03137), (0.7008, 0.7008, 0.03137), (0.5506, 0.8241, 0.03137), (0.3793, 0.9157, 0.03137), (0.1934, 0.9721, 0.03137), (0.8241, -0.5506, 0.05962), (0.9157, -0.3793, 0.05962), (0.0, -0.9911, 0.05962), (0.1934, -0.9721, 0.05962), (-0.8241, -0.5506, 0.05962), (-0.7008, -0.7008, 0.05962), (-0.9157, 0.3793, 0.05962), (-0.9721, 0.1934, 0.05962), (-0.1934, 0.9721, 0.05962), (-0.3793, 0.9157, 0.05962), (0.8241, 0.5506, 0.05962), (0.7008, 0.7008, 0.05962), (0.9721, -0.1934, 0.05962), (0.3793, -0.9157, 0.05962), (-0.5506, -0.8241, 0.05962), (-0.9911, 0.0, 0.05962), (-0.5506, 0.8241, 0.05962), (0.5506, 0.8241, 0.05962), (0.9911, 1.212e-06, 0.05962), (0.5506, -0.8241, 0.05962), (-0.3793, -0.9157, 0.05962), (-0.9721, -0.1934, 0.05962), (-0.7008, 0.7008, 0.05962), (0.3793, 0.9157, 0.05962), (0.9721, 0.1934, 0.05962), (0.7008, -0.7008, 0.05962), (-0.1934, -0.9721, 0.05962), (-0.9157, -0.3793, 0.05962), (-0.8241, 0.5506, 0.05962), (0.1934, 0.9721, 0.05962), (0.9157, 0.3793, 0.05962), (0.0, 0.9911, 0.05962), (0.3946, -0.9527, 0.3623), (0.5729, -0.8574, 0.3623), (-0.5729, -0.8574, 0.3623), (-0.3946, -0.9527, 0.3623), (-1.031, 0.0, 0.3623), (-1.011, -0.2012, 0.3623), (-0.5729, 0.8574, 0.3623), (-0.7291, 0.7291, 0.3623), (0.5729, 0.8574, 0.3623), (0.3946, 0.9527, 0.3623), (1.031, 1.212e-06, 0.3623), (1.011, 0.2012, 0.3623), (0.7291, -0.7291, 0.3623), (-0.2012, -1.011, 0.3623), (-0.9527, -0.3946, 0.3623), (-0.8574, 0.5729, 0.3623), (0.2012, 1.011, 0.3623), (0.9527, 0.3946, 0.3623), (0.8574, -0.5729, 0.3623), (0.0, -1.031, 0.3623), (-0.8574, -0.5729, 0.3623), (-0.9527, 0.3946, 0.3623), (0.0, 1.031, 0.3623), (-0.2012, 1.011, 0.3623), (0.8574, 0.5729, 0.3623), (0.9527, -0.3946, 0.3623), (0.2012, -1.011, 0.3623), (-0.7291, -0.7291, 0.3623), (-1.011, 0.2012, 0.3623), (-0.3946, 0.9527, 0.3623), (0.7291, 0.7291, 0.3623), (1.011, -0.2012, 0.3623)], [], [(1, 32, 2), (32, 31, 2), (31, 3, 2), (31, 30, 3), (30, 4, 3), (30, 29, 4), (29, 5, 4), (29, 28, 5), (28, 6, 5), (28, 27, 6), (27, 7, 6), (27, 26, 7), (26, 8, 7), (26, 25, 8), (25, 9, 8), (25, 24, 9), (24, 10, 9), (24, 23, 10), (23, 11, 10), (23, 22, 11), (22, 12, 11), (22, 21, 12), (21, 13, 12), (21, 20, 13), (20, 14, 13), (20, 19, 14), (19, 15, 14), (19, 18, 15), (18, 16, 15), (18, 17, 16), (78, 77, 45, 46), (42, 41, 9, 10), (37, 36, 4, 5), (63, 62, 30, 31), (58, 57, 25, 26), (53, 52, 20, 21), (48, 47, 15, 16), (43, 42, 10, 11), (38, 37, 5, 6), (64, 63, 31, 32), (59, 58, 26, 27), (54, 53, 21, 22), (49, 48, 16, 17), (44, 43, 11, 12), (39, 38, 6, 7), (1, 2, 34, 33), (32, 1, 33, 64), (60, 59, 27, 28), (55, 54, 22, 23), (50, 49, 17, 18), (45, 44, 12, 13), (40, 39, 7, 8), (35, 34, 2, 3), (61, 60, 28, 29), (56, 55, 23, 24), (51, 50, 18, 19), (46, 45, 13, 14), (41, 40, 8, 9), (36, 35, 3, 4), (62, 61, 29, 30), (57, 56, 24, 25), (52, 51, 19, 20), (47, 46, 14, 15), (113, 112, 80, 81), (73, 72, 40, 41), (68, 67, 35, 36), (94, 93, 61, 62), (89, 88, 56, 57), (84, 83, 51, 52), (79, 78, 46, 47), (74, 73, 41, 42), (69, 68, 36, 37), (95, 94, 62, 63), (90, 89, 57, 58), (85, 84, 52, 53), (80, 79, 47, 48), (75, 74, 42, 43), (70, 69, 37, 38), (96, 95, 63, 64), (91, 90, 58, 59), (86, 85, 53, 54), (81, 80, 48, 49), (76, 75, 43, 44), (71, 70, 38, 39), (66, 65, 33, 34), (64, 33, 65, 96), (92, 91, 59, 60), (87, 86, 54, 55), (82, 81, 49, 50), (77, 76, 44, 45), (72, 71, 39, 40), (67, 66, 34, 35), (93, 92, 60, 61), (88, 87, 55, 56), (83, 82, 50, 51), (226, 225, 115, 116), (108, 107, 75, 76), (103, 102, 70, 71), (98, 97, 65, 66), (96, 65, 97, 128), (124, 123, 91, 92), (119, 118, 86, 87), (114, 113, 81, 82), (109, 108, 76, 77), (104, 103, 71, 72), (99, 98, 66, 67), (125, 124, 92, 93), (120, 119, 87, 88), (115, 114, 82, 83), (110, 109, 77, 78), (105, 104, 72, 73), (100, 99, 67, 68), (126, 125, 93, 94), (121, 120, 88, 89), (116, 115, 83, 84), (111, 110, 78, 79), (106, 105, 73, 74), (101, 100, 68, 69), (127, 126, 94, 95), (122, 121, 89, 90), (117, 116, 84, 85), (112, 111, 79, 80), (107, 106, 74, 75), (102, 101, 69, 70), (128, 127, 95, 96), (123, 122, 90, 91), (118, 117, 85, 86), (194, 193, 150, 151), (228, 227, 110, 111), (230, 229, 105, 106), (232, 231, 100, 101), (234, 233, 126, 127), (236, 235, 121, 122), (237, 226, 116, 117), (238, 228, 111, 112), (239, 230, 106, 107), (240, 232, 101, 102), (241, 234, 127, 128), (242, 236, 122, 123), (243, 237, 117, 118), (244, 238, 112, 113), (245, 239, 107, 108), (246, 240, 102, 103), (248, 247, 97, 98), (241, 247, 129, 160), (249, 242, 123, 124), (250, 243, 118, 119), (251, 244, 113, 114), (252, 245, 108, 109), (253, 246, 103, 104), (254, 248, 98, 99), (255, 249, 124, 125), (256, 250, 119, 120), (225, 251, 114, 115), (227, 252, 109, 110), (229, 253, 104, 105), (231, 254, 99, 100), (233, 255, 125, 126), (235, 256, 120, 121), (161, 162, 192), (162, 191, 192), (162, 163, 191), (163, 190, 191), (163, 164, 190), (164, 189, 190), (164, 165, 189), (165, 188, 189), (165, 166, 188), (166, 187, 188), (166, 167, 187), (167, 186, 187), (167, 168, 186), (168, 185, 186), (168, 169, 185), (169, 184, 185), (169, 170, 184), (170, 183, 184), (170, 171, 183), (171, 182, 183), (171, 172, 182), (172, 181, 182), (172, 173, 181), (173, 180, 181), (173, 174, 180), (174, 179, 180), (174, 175, 179), (175, 178, 179), (175, 176, 178), (176, 177, 178), (196, 195, 145, 146), (198, 197, 140, 141), (200, 199, 135, 136), (202, 201, 130, 131), (204, 203, 156, 157), (205, 194, 151, 152), (206, 196, 146, 147), (207, 198, 141, 142), (208, 200, 136, 137), (209, 202, 131, 132), (210, 204, 157, 158), (211, 205, 152, 153), (212, 206, 147, 148), (213, 207, 142, 143), (214, 208, 137, 138), (215, 209, 132, 133), (216, 210, 158, 159), (217, 211, 153, 154), (218, 212, 148, 149), (219, 213, 143, 144), (220, 214, 138, 139), (221, 215, 133, 134), (222, 216, 159, 160), (223, 217, 154, 155), (193, 218, 149, 150), (195, 219, 144, 145), (197, 220, 139, 140), (199, 221, 134, 135), (201, 224, 129, 130), (222, 224, 161, 192), (203, 223, 155, 156), (193, 194, 183, 182), (195, 196, 178, 177), (197, 198, 173, 172), (199, 200, 168, 167), (201, 202, 163, 162), (203, 204, 189, 188), (194, 205, 184, 183), (196, 206, 179, 178), (198, 207, 174, 173), (200, 208, 169, 168), (202, 209, 164, 163), (204, 210, 190, 189), (205, 211, 185, 184), (206, 212, 180, 179), (207, 213, 175, 174), (208, 214, 170, 169), (209, 215, 165, 164), (210, 216, 191, 190), (211, 217, 186, 185), (212, 218, 181, 180), (213, 219, 176, 175), (214, 220, 171, 170), (215, 221, 166, 165), (216, 222, 192, 191), (217, 223, 187, 186), (218, 193, 182, 181), (219, 195, 177, 176), (220, 197, 172, 171), (221, 199, 167, 166), (224, 201, 162, 161), (224, 222, 160, 129), (223, 203, 188, 187), (225, 226, 148, 147), (227, 228, 143, 142), (229, 230, 138, 137), (231, 232, 133, 132), (233, 234, 159, 158), (235, 236, 154, 153), (226, 237, 149, 148), (228, 238, 144, 143), (230, 239, 139, 138), (232, 240, 134, 133), (234, 241, 160, 159), (236, 242, 155, 154), (237, 243, 150, 149), (238, 244, 145, 144), (239, 245, 140, 139), (240, 246, 135, 134), (247, 248, 130, 129), (247, 241, 128, 97), (242, 249, 156, 155), (243, 250, 151, 150), (244, 251, 146, 145), (245, 252, 141, 140), (246, 253, 136, 135), (248, 254, 131, 130), (249, 255, 157, 156), (250, 256, 152, 151), (251, 225, 147, 146), (252, 227, 142, 141), (253, 229, 137, 136), (254, 231, 132, 131), (255, 233, 158, 157), (256, 235, 153, 152)])
me_shapeindexedfaceset_011.polygons.foreach_set('use_smooth', [True] * 284)
me_shapeindexedfaceset_011.materials.append(mat_material_005)
me_shapeindexedfaceset_011.use_remesh_preserve_volume = False
me_shapeindexedfaceset_011.use_remesh_preserve_attributes = False
me_shapeindexedfaceset_011.use_mirror_vertex_groups = False
me_shapeindexedfaceset_011.update()
me_shapeindexedfaceset_010 = bpy.data.meshes.new('ShapeIndexedFaceSet.010')
me_shapeindexedfaceset_010.from_pydata([(0.0, 0.0, 0.0), (0.0, -0.993, 0.3164), (0.0, -0.993, 1.583), (0.06781, -1.021, 0.3164), (0.06781, -1.021, 1.583), (0.0959, -1.089, 0.3164), (0.0959, -1.089, 1.583), (0.06781, -1.157, 0.3164), (0.06781, -1.157, 1.583), (0.0, -1.185, 0.3164), (0.0, -1.185, 1.583), (-0.06781, -1.157, 0.3164), (-0.06781, -1.157, 1.583), (-0.0959, -1.089, 0.3164), (-0.0959, -1.089, 1.583), (-0.06781, -1.021, 0.3164), (-0.06781, -1.021, 1.583), (0.0, 1.215, 0.3164), (0.0, 1.215, 1.583), (0.06781, 1.187, 0.3164), (0.06781, 1.187, 1.583), (0.0959, 1.119, 0.3164), (0.0959, 1.119, 1.583), (0.06781, 1.051, 0.3164), (0.06781, 1.051, 1.583), (0.0, 1.023, 0.3164), (0.0, 1.023, 1.583), (-0.06781, 1.051, 0.3164), (-0.06781, 1.051, 1.583), (-0.0959, 1.119, 0.3164), (-0.0959, 1.119, 1.583), (-0.06781, 1.187, 0.3164), (-0.06781, 1.187, 1.583)], [], [(1, 2, 4, 3), (3, 4, 6, 5), (5, 6, 8, 7), (7, 8, 10, 9), (9, 10, 12, 11), (11, 12, 14, 13), (13, 14, 16, 15), (2, 1, 15, 16), (17, 18, 20, 19), (19, 20, 22, 21), (21, 22, 24, 23), (23, 24, 26, 25), (25, 26, 28, 27), (27, 28, 30, 29), (29, 30, 32, 31), (31, 32, 18, 17)])
me_shapeindexedfaceset_010.polygons.foreach_set('use_smooth', [True] * 16)
me_shapeindexedfaceset_010.materials.append(mat_column)
me_shapeindexedfaceset_010.use_remesh_preserve_volume = False
me_shapeindexedfaceset_010.use_remesh_preserve_attributes = False
me_shapeindexedfaceset_010.use_mirror_vertex_groups = False
me_shapeindexedfaceset_010.update()
me_shapeindexedfaceset_009 = bpy.data.meshes.new('ShapeIndexedFaceSet.009')
me_shapeindexedfaceset_009.from_pydata([(0.0, 0.0, 0.0), (0.0, -0.993, 0.3164), (0.0, -0.993, 1.583), (0.06781, -1.021, 0.3164), (0.06781, -1.021, 1.583), (0.0959, -1.089, 0.3164), (0.0959, -1.089, 1.583), (0.06781, -1.157, 0.3164), (0.06781, -1.157, 1.583), (0.0, -1.185, 0.3164), (0.0, -1.185, 1.583), (-0.06781, -1.157, 0.3164), (-0.06781, -1.157, 1.583), (-0.0959, -1.089, 0.3164), (-0.0959, -1.089, 1.583), (-0.06781, -1.021, 0.3164), (-0.06781, -1.021, 1.583), (0.0, 1.215, 0.3164), (0.0, 1.215, 1.583), (0.06781, 1.187, 0.3164), (0.06781, 1.187, 1.583), (0.0959, 1.119, 0.3164), (0.0959, 1.119, 1.583), (0.06781, 1.051, 0.3164), (0.06781, 1.051, 1.583), (0.0, 1.023, 0.3164), (0.0, 1.023, 1.583), (-0.06781, 1.051, 0.3164), (-0.06781, 1.051, 1.583), (-0.0959, 1.119, 0.3164), (-0.0959, 1.119, 1.583), (-0.06781, 1.187, 0.3164), (-0.06781, 1.187, 1.583)], [], [(1, 2, 4, 3), (3, 4, 6, 5), (5, 6, 8, 7), (7, 8, 10, 9), (9, 10, 12, 11), (11, 12, 14, 13), (13, 14, 16, 15), (2, 1, 15, 16), (17, 18, 20, 19), (19, 20, 22, 21), (21, 22, 24, 23), (23, 24, 26, 25), (25, 26, 28, 27), (27, 28, 30, 29), (29, 30, 32, 31), (31, 32, 18, 17)])
me_shapeindexedfaceset_009.polygons.foreach_set('use_smooth', [True] * 16)
me_shapeindexedfaceset_009.materials.append(mat_column)
me_shapeindexedfaceset_009.use_remesh_preserve_volume = False
me_shapeindexedfaceset_009.use_remesh_preserve_attributes = False
me_shapeindexedfaceset_009.use_mirror_vertex_groups = False
me_shapeindexedfaceset_009.update()
me_shapeindexedfaceset_008 = bpy.data.meshes.new('ShapeIndexedFaceSet.008')
me_shapeindexedfaceset_008.from_pydata([(0.0, 0.0, 0.0), (0.0, -0.993, 0.3164), (0.0, -0.993, 1.583), (0.06781, -1.021, 0.3164), (0.06781, -1.021, 1.583), (0.0959, -1.089, 0.3164), (0.0959, -1.089, 1.583), (0.06781, -1.157, 0.3164), (0.06781, -1.157, 1.583), (0.0, -1.185, 0.3164), (0.0, -1.185, 1.583), (-0.06781, -1.157, 0.3164), (-0.06781, -1.157, 1.583), (-0.0959, -1.089, 0.3164), (-0.0959, -1.089, 1.583), (-0.06781, -1.021, 0.3164), (-0.06781, -1.021, 1.583), (0.0, 1.215, 0.3164), (0.0, 1.215, 1.583), (0.06781, 1.187, 0.3164), (0.06781, 1.187, 1.583), (0.0959, 1.119, 0.3164), (0.0959, 1.119, 1.583), (0.06781, 1.051, 0.3164), (0.06781, 1.051, 1.583), (0.0, 1.023, 0.3164), (0.0, 1.023, 1.583), (-0.06781, 1.051, 0.3164), (-0.06781, 1.051, 1.583), (-0.0959, 1.119, 0.3164), (-0.0959, 1.119, 1.583), (-0.06781, 1.187, 0.3164), (-0.06781, 1.187, 1.583)], [], [(1, 2, 4, 3), (3, 4, 6, 5), (5, 6, 8, 7), (7, 8, 10, 9), (9, 10, 12, 11), (11, 12, 14, 13), (13, 14, 16, 15), (2, 1, 15, 16), (17, 18, 20, 19), (19, 20, 22, 21), (21, 22, 24, 23), (23, 24, 26, 25), (25, 26, 28, 27), (27, 28, 30, 29), (29, 30, 32, 31), (31, 32, 18, 17)])
me_shapeindexedfaceset_008.polygons.foreach_set('use_smooth', [True] * 16)
me_shapeindexedfaceset_008.materials.append(mat_column)
me_shapeindexedfaceset_008.use_remesh_preserve_volume = False
me_shapeindexedfaceset_008.use_remesh_preserve_attributes = False
me_shapeindexedfaceset_008.use_mirror_vertex_groups = False
me_shapeindexedfaceset_008.update()
me_shapeindexedfaceset_007 = bpy.data.meshes.new('ShapeIndexedFaceSet.007')
me_shapeindexedfaceset_007.from_pydata([(0.0, 0.0, 0.0), (0.0, -0.993, 0.3164), (0.0, -0.993, 1.583), (0.06781, -1.021, 0.3164), (0.06781, -1.021, 1.583), (0.0959, -1.089, 0.3164), (0.0959, -1.089, 1.583), (0.06781, -1.157, 0.3164), (0.06781, -1.157, 1.583), (0.0, -1.185, 0.3164), (0.0, -1.185, 1.583), (-0.06781, -1.157, 0.3164), (-0.06781, -1.157, 1.583), (-0.0959, -1.089, 0.3164), (-0.0959, -1.089, 1.583), (-0.06781, -1.021, 0.3164), (-0.06781, -1.021, 1.583), (0.0, 1.215, 0.3164), (0.0, 1.215, 1.583), (0.06781, 1.187, 0.3164), (0.06781, 1.187, 1.583), (0.0959, 1.119, 0.3164), (0.0959, 1.119, 1.583), (0.06781, 1.051, 0.3164), (0.06781, 1.051, 1.583), (0.0, 1.023, 0.3164), (0.0, 1.023, 1.583), (-0.06781, 1.051, 0.3164), (-0.06781, 1.051, 1.583), (-0.0959, 1.119, 0.3164), (-0.0959, 1.119, 1.583), (-0.06781, 1.187, 0.3164), (-0.06781, 1.187, 1.583)], [], [(1, 2, 4, 3), (3, 4, 6, 5), (5, 6, 8, 7), (7, 8, 10, 9), (9, 10, 12, 11), (11, 12, 14, 13), (13, 14, 16, 15), (2, 1, 15, 16), (17, 18, 20, 19), (19, 20, 22, 21), (21, 22, 24, 23), (23, 24, 26, 25), (25, 26, 28, 27), (27, 28, 30, 29), (29, 30, 32, 31), (31, 32, 18, 17)])
me_shapeindexedfaceset_007.polygons.foreach_set('use_smooth', [True] * 16)
me_shapeindexedfaceset_007.materials.append(mat_column)
me_shapeindexedfaceset_007.use_remesh_preserve_volume = False
me_shapeindexedfaceset_007.use_remesh_preserve_attributes = False
me_shapeindexedfaceset_007.use_mirror_vertex_groups = False
me_shapeindexedfaceset_007.update()
me_shapeindexedfaceset_006 = bpy.data.meshes.new('ShapeIndexedFaceSet.006')
me_shapeindexedfaceset_006.from_pydata([(0.0, 0.0, 0.0), (2.449, -2.449, 0.0), (-2.449, -2.449, 0.0), (2.449, 2.449, 0.0), (-2.449, 2.449, 0.0), (0.0, -2.449, -0.09433), (0.0, 2.449, -0.09433), (-2.449, 0.0, -0.09433), (2.449, 0.0, -0.09433), (0.0, 0.0, -0.728), (-1.225, -2.449, -0.03573), (-1.225, 2.449, -0.03573), (-2.449, -1.225, -0.03573), (2.449, 1.225, -0.03573), (1.225, -2.449, -0.03573), (1.225, 2.449, -0.03573), (-2.449, 1.225, -0.03573), (2.449, -1.225, -0.03573), (0.0, -1.225, -0.485), (0.0, 1.225, -0.485), (1.225, 0.0, -0.485), (-1.225, 0.0, -0.485), (-1.225, -1.225, -0.3121), (1.225, -1.225, -0.3121), (1.225, 1.225, -0.3121), (-1.225, 1.225, -0.3121), (-1.837, -2.449, -0.002163), (-1.837, 2.449, -0.002163), (-2.449, -1.837, -0.002163), (2.449, 1.837, -0.002163), (1.837, -2.449, -0.002163), (1.837, 2.449, -0.002163), (-2.449, 1.837, -0.002163), (2.449, -1.837, -0.002163), (0.0, -1.837, -0.2764), (0.0, 1.837, -0.2764), (1.837, 0.0, -0.2764), (-0.6123, 0.0, -0.6567), (-0.6123, -2.449, -0.07684), (-0.6123, 2.449, -0.07684), (-2.449, -0.6123, -0.07684), (2.449, 0.6123, -0.07684), (0.6123, -2.449, -0.07684), (0.6123, 2.449, -0.07684), (-2.449, 0.6123, -0.07684), (2.449, -0.6123, -0.07684), (0.0, -0.6123, -0.6567), (0.0, 0.6123, -0.6567), (0.6123, 0.0, -0.6567), (-1.837, 0.0, -0.2764), (-1.225, -1.837, -0.1589), (-1.225, -0.6123, -0.4368), (-0.6123, -1.225, -0.4368), (-1.837, -1.225, -0.1589), (1.225, -1.837, -0.1589), (1.225, -0.6123, -0.4368), (1.837, -1.225, -0.1589), (0.6123, -1.225, -0.4368), (1.225, 1.837, -0.1589), (1.225, 0.6123, -0.4368), (0.6123, 1.225, -0.4368), (1.837, 1.225, -0.1589), (-1.225, 1.837, -0.1589), (-1.225, 0.6123, -0.4368), (-1.837, 1.225, -0.1589), (-0.6123, 1.225, -0.4368), (-1.837, -1.837, -0.06129), (0.6123, -1.837, -0.2434), (1.837, 1.837, -0.06129), (-0.6123, 1.837, -0.2434), (-0.6123, -1.837, -0.2434), (-0.6123, -0.6123, -0.5941), (-1.837, -0.6123, -0.2434), (1.837, -1.837, -0.06129), (1.837, -0.6123, -0.2434), (0.6123, -0.6123, -0.5941), (0.6123, 1.837, -0.2434), (0.6123, 0.6123, -0.5941), (1.837, 0.6123, -0.2434), (-1.837, 1.837, -0.06129), (-1.837, 0.6123, -0.2434), (-0.6123, 0.6123, -0.5941)], [], [(66, 28, 2, 26), (67, 34, 5, 42), (68, 29, 3, 31), (69, 35, 6, 39), (70, 50, 10, 38), (71, 46, 9, 37), (72, 51, 21, 49), (73, 54, 14, 30), (74, 45, 8, 36), (75, 55, 20, 48), (76, 58, 15, 43), (77, 47, 9, 48), (78, 59, 20, 36), (79, 62, 11, 27), (80, 44, 7, 49), (81, 63, 21, 37), (50, 66, 26, 10), (66, 50, 22, 53), (28, 66, 53, 12), (54, 67, 42, 14), (67, 54, 23, 57), (34, 67, 57, 18), (58, 68, 31, 15), (68, 58, 24, 61), (29, 68, 61, 13), (62, 69, 39, 11), (69, 62, 25, 65), (35, 69, 65, 19), (34, 70, 38, 5), (70, 34, 18, 52), (50, 70, 52, 22), (51, 71, 37, 21), (71, 51, 22, 52), (46, 71, 52, 18), (40, 72, 49, 7), (72, 40, 12, 53), (51, 72, 53, 22), (30, 1, 33, 73), (73, 33, 17, 56), (54, 73, 56, 23), (55, 74, 36, 20), (74, 55, 23, 56), (45, 74, 56, 17), (46, 75, 48, 9), (75, 46, 18, 57), (55, 75, 57, 23), (35, 76, 43, 6), (76, 35, 19, 60), (58, 76, 60, 24), (59, 77, 48, 20), (77, 59, 24, 60), (47, 77, 60, 19), (41, 78, 36, 8), (78, 41, 13, 61), (59, 78, 61, 24), (32, 79, 27, 4), (79, 32, 16, 64), (62, 79, 64, 25), (63, 80, 49, 21), (80, 63, 25, 64), (44, 80, 64, 16), (47, 81, 37, 9), (81, 47, 19, 65), (63, 81, 65, 25)])
me_shapeindexedfaceset_006.materials.append(mat_xxx)
me_shapeindexedfaceset_006.use_remesh_preserve_volume = False
me_shapeindexedfaceset_006.use_remesh_preserve_attributes = False
me_shapeindexedfaceset_006.use_mirror_vertex_groups = False
me_shapeindexedfaceset_006.update()
me_shapeindexedfaceset_004 = bpy.data.meshes.new('ShapeIndexedFaceSet.004')
me_shapeindexedfaceset_004.from_pydata([(0.0, 0.0, 0.0), (-0.1252, -0.06549, -0.05861), (-0.1252, 0.06549, -0.05861), (0.1252, 0.06549, -0.05861), (0.1252, -0.06549, -0.05861), (-0.1252, -0.06549, 0.05861), (-0.1252, 0.06549, 0.05861), (0.1252, 0.06549, 0.05861), (0.1252, -0.06549, 0.05861)], [], [(2, 1, 5, 6), (6, 7, 3, 2), (7, 8, 4, 3), (1, 4, 8, 5), (1, 2, 3, 4), (8, 7, 6, 5)])
me_shapeindexedfaceset_004.polygons.foreach_set('use_smooth', [True] * 6)
me_shapeindexedfaceset_004.materials.append(mat_brick)
me_shapeindexedfaceset_004.use_remesh_preserve_volume = False
me_shapeindexedfaceset_004.use_remesh_preserve_attributes = False
me_shapeindexedfaceset_004.use_mirror_vertex_groups = False
me_shapeindexedfaceset_004.update()
me_shapeindexedfaceset_003 = bpy.data.meshes.new('ShapeIndexedFaceSet.003')
me_shapeindexedfaceset_003.from_pydata([(0.0, 0.0, 0.0), (-0.1252, -0.0655, -0.05861), (-0.1252, 0.0655, -0.05861), (0.1252, 0.0655, -0.05861), (0.1252, -0.0655, -0.05861), (-0.1252, -0.0655, 0.05861), (-0.1252, 0.0655, 0.05861), (0.1252, 0.0655, 0.05861), (0.1252, -0.0655, 0.05861)], [], [(2, 1, 5, 6), (6, 7, 3, 2), (7, 8, 4, 3), (1, 4, 8, 5), (1, 2, 3, 4), (8, 7, 6, 5)])
me_shapeindexedfaceset_003.polygons.foreach_set('use_smooth', [True] * 6)
me_shapeindexedfaceset_003.materials.append(mat_brick)
me_shapeindexedfaceset_003.use_remesh_preserve_volume = False
me_shapeindexedfaceset_003.use_remesh_preserve_attributes = False
me_shapeindexedfaceset_003.use_mirror_vertex_groups = False
me_shapeindexedfaceset_003.update()
me_shapeindexedfaceset_002 = bpy.data.meshes.new('ShapeIndexedFaceSet.002')
me_shapeindexedfaceset_002.from_pydata([(0.0, 0.0, 0.0), (-0.1252, -0.06549, -0.05861), (-0.1252, 0.06549, -0.05861), (0.1252, 0.06549, -0.05861), (0.1252, -0.06549, -0.05861), (-0.1252, -0.06549, 0.05861), (-0.1252, 0.06549, 0.05861), (0.1252, 0.06549, 0.05861), (0.1252, -0.06549, 0.05861)], [], [(2, 1, 5, 6), (6, 7, 3, 2), (7, 8, 4, 3), (1, 4, 8, 5), (1, 2, 3, 4), (8, 7, 6, 5)])
me_shapeindexedfaceset_002.polygons.foreach_set('use_smooth', [True] * 6)
me_shapeindexedfaceset_002.materials.append(mat_brick)
me_shapeindexedfaceset_002.use_remesh_preserve_volume = False
me_shapeindexedfaceset_002.use_remesh_preserve_attributes = False
me_shapeindexedfaceset_002.use_mirror_vertex_groups = False
me_shapeindexedfaceset_002.update()
me_shapeindexedfaceset_001 = bpy.data.meshes.new('ShapeIndexedFaceSet.001')
me_shapeindexedfaceset_001.from_pydata([(0.0, 0.0, 0.0), (-0.1252, -0.06549, -0.05861), (-0.1252, 0.06549, -0.05861), (0.1252, 0.06549, -0.05861), (0.1252, -0.06549, -0.05861), (-0.1252, -0.06549, 0.05861), (-0.1252, 0.06549, 0.05861), (0.1252, 0.06549, 0.05861), (0.1252, -0.06549, 0.05861)], [], [(2, 1, 5, 6), (6, 7, 3, 2), (7, 8, 4, 3), (1, 4, 8, 5), (1, 2, 3, 4), (8, 7, 6, 5)])
me_shapeindexedfaceset_001.polygons.foreach_set('use_smooth', [True] * 6)
_uv = me_shapeindexedfaceset_001.uv_layers.new(name='UV coord')
_uv.uv.foreach_set('vector', [0.0, 0.0, 1.0, 0.0, 1.0, 1.0, 0.0, 1.0, 0.0, 0.0, 1.0, 0.0, 1.0, 1.0, 0.0, 1.0, 0.0, 0.0, 1.0, 0.0, 1.0, 1.0, 0.0, 1.0, 0.0, 0.0, 1.0, 0.0, 1.0, 1.0, 0.0, 1.0, 0.0, 0.0, 1.0, 0.0, 1.0, 1.0, 0.0, 1.0, 0.0, 0.0, 1.0, 0.0, 1.0, 1.0, 0.0, 1.0])
me_shapeindexedfaceset_001.materials.append(mat_brick)
me_shapeindexedfaceset_001.use_remesh_preserve_volume = False
me_shapeindexedfaceset_001.use_remesh_preserve_attributes = False
me_shapeindexedfaceset_001.use_mirror_vertex_groups = False
me_shapeindexedfaceset_001.update()
me_shapeindexedfaceset_005 = bpy.data.meshes.new('ShapeIndexedFaceSet.005')
me_shapeindexedfaceset_005.from_pydata([(0.0, 0.0, 0.0), (18.82, -18.82, 0.0), (-18.82, -18.82, 0.0), (18.82, 18.82, 0.0), (-18.82, 18.82, 0.0)], [], [(2, 1, 3, 4)])
me_shapeindexedfaceset_005.polygons.foreach_set('use_smooth', [True] * 1)
me_shapeindexedfaceset_005.materials.append(mat_material_006)
me_shapeindexedfaceset_005.use_remesh_preserve_volume = False
me_shapeindexedfaceset_005.use_remesh_preserve_attributes = False
me_shapeindexedfaceset_005.use_mirror_vertex_groups = False
me_shapeindexedfaceset_005.update()

# ---- objects
ob_plane = bpy.data.objects.new('Plane', me_plane)
ob_cylinder_001 = bpy.data.objects.new('Cylinder.001', me_cylinder_001)
ob_cylinder = bpy.data.objects.new('Cylinder', me_cylinder)
ob_cube_003 = bpy.data.objects.new('Cube.003', me_cube_003)
ob_cube_002 = bpy.data.objects.new('Cube.002', me_cube_002)
ob_cube_001 = bpy.data.objects.new('Cube.001', me_cube_001)
ob_cube = bpy.data.objects.new('Cube', me_cube)
ob_shapeindexedfaceset_013 = bpy.data.objects.new('ShapeIndexedFaceSet.013', me_shapeindexedfaceset)
ob_shapeindexedfaceset_012 = bpy.data.objects.new('ShapeIndexedFaceSet.012', me_shapeindexedfaceset_013)
ob_shapeindexedfaceset_011 = bpy.data.objects.new('ShapeIndexedFaceSet.011', me_shapeindexedfaceset_012)
ob_shapeindexedfaceset_010 = bpy.data.objects.new('ShapeIndexedFaceSet.010', me_shapeindexedfaceset_011)
ob_shapeindexedfaceset_009 = bpy.data.objects.new('ShapeIndexedFaceSet.009', me_shapeindexedfaceset_010)
ob_shapeindexedfaceset_008 = bpy.data.objects.new('ShapeIndexedFaceSet.008', me_shapeindexedfaceset_009)
ob_shapeindexedfaceset_007 = bpy.data.objects.new('ShapeIndexedFaceSet.007', me_shapeindexedfaceset_008)
ob_shapeindexedfaceset_006 = bpy.data.objects.new('ShapeIndexedFaceSet.006', me_shapeindexedfaceset_007)
ob_todo_001 = bpy.data.objects.new('TODO.001', light_directlight_001)
ob_todo = bpy.data.objects.new('TODO', light_directlight)
ob_shapeindexedfaceset_005 = bpy.data.objects.new('ShapeIndexedFaceSet.005', me_shapeindexedfaceset_006)
ob_shapeindexedfaceset_003 = bpy.data.objects.new('ShapeIndexedFaceSet.003', me_shapeindexedfaceset_004)
ob_shapeindexedfaceset_002 = bpy.data.objects.new('ShapeIndexedFaceSet.002', me_shapeindexedfaceset_003)
ob_shapeindexedfaceset_001 = bpy.data.objects.new('ShapeIndexedFaceSet.001', me_shapeindexedfaceset_002)
ob_shapeindexedfaceset = bpy.data.objects.new('ShapeIndexedFaceSet', me_shapeindexedfaceset_001)
ob_viewpoint = bpy.data.objects.new('Viewpoint', cam_viewpoint)
ob_camera = bpy.data.objects.new('Camera', cam_camera)
ob_shapeindexedfaceset_004 = bpy.data.objects.new('ShapeIndexedFaceSet.004', me_shapeindexedfaceset_005)

# ---- transforms, parenting, visibility, modifiers, constraints
ob_plane.location = (1.33, 3.104, 7.0)
ob_plane.rotation_euler = (1.571, -0.0, 0.9981)
ob_plane.lineart.crease_threshold = 0.0
_m = ob_plane.modifiers.new('Solidify', 'SOLIDIFY')
_m.thickness = 0.4807
_m.use_quality_normals = True
_m.nonmanifold_thickness_mode = 'FIXED'
_m.nonmanifold_merge_threshold = 0.0003
_m = ob_plane.modifiers.new('Subsurf', 'SUBSURF')
_m.uv_smooth = 'PRESERVE_CORNERS'
_m.quality = 2
_m.show_only_control_edges = False
ob_cylinder_001.location = (1.294, 3.025, 6.344)
ob_cylinder_001.lineart.crease_threshold = 0.0
ob_cylinder.location = (2.16, 2.878, 0.8415)
ob_cylinder.rotation_euler = (-0.0, 1.571, 0.0)
ob_cylinder.lineart.crease_threshold = 0.0
ob_cube_003.location = (0.0, 0.0, 0.0)
ob_cube_003.rotation_euler = (0.0, -0.0, 0.01017)
ob_cube_003.lineart.crease_threshold = 0.0
ob_cube_002.location = (2.259, 3.014, 1.357)
ob_cube_002.rotation_euler = (1.571, 0.339, -2.662e-08)
ob_cube_002.lineart.crease_threshold = 0.0
ob_cube_001.location = (2.204, 3.308, 0.798)
ob_cube_001.rotation_euler = (0.0, -0.0, 0.1771)
ob_cube_001.lineart.crease_threshold = 0.0
ob_cube.location = (2.214, 2.767, 0.798)
ob_cube.rotation_euler = (0.0, -0.0, -0.339)
ob_cube.lineart.crease_threshold = 0.0
ob_shapeindexedfaceset_013.location = (1.294, 3.025, 0.1606)
ob_shapeindexedfaceset_013.rotation_euler = (3.436e-14, 2.754e-07, -2.16)
ob_shapeindexedfaceset_013.lineart.crease_threshold = 0.0
_m = ob_shapeindexedfaceset_013.modifiers.new('Auto Smooth', 'NODES')
_m.node_group = ng_auto_smooth
_gi = [s.identifier for s in ng_auto_smooth.interface.items_tree if s.item_type == 'SOCKET' and s.in_out == 'INPUT']
_m[_gi[1]] = 0.5236  # Angle
ob_shapeindexedfaceset_012.location = (1.294, 3.025, 1.295)
ob_shapeindexedfaceset_012.rotation_euler = (3.791e-14, 2.754e-07, -2.16)
ob_shapeindexedfaceset_012.lineart.crease_threshold = 0.0
_m = ob_shapeindexedfaceset_012.modifiers.new('Auto Smooth', 'NODES')
_m.node_group = ng_auto_smooth
_gi = [s.identifier for s in ng_auto_smooth.interface.items_tree if s.item_type == 'SOCKET' and s.in_out == 'INPUT']
_m[_gi[1]] = 0.5236  # Angle
ob_shapeindexedfaceset_011.location = (1.294, 3.025, 2.623)
ob_shapeindexedfaceset_011.rotation_euler = (3.791e-14, 2.754e-07, -0.2679)
ob_shapeindexedfaceset_011.lineart.crease_threshold = 0.0
_m = ob_shapeindexedfaceset_011.modifiers.new('Auto Smooth', 'NODES')
_m.node_group = ng_auto_smooth
_gi = [s.identifier for s in ng_auto_smooth.interface.items_tree if s.item_type == 'SOCKET' and s.in_out == 'INPUT']
_m[_gi[1]] = 0.5236  # Angle
ob_shapeindexedfaceset_010.location = (1.294, 3.025, 3.016)
ob_shapeindexedfaceset_010.rotation_euler = (3.791e-14, 2.754e-07, -2.16)
ob_shapeindexedfaceset_010.lineart.crease_threshold = 0.0
_m = ob_shapeindexedfaceset_010.modifiers.new('Auto Smooth', 'NODES')
_m.node_group = ng_auto_smooth
_gi = [s.identifier for s in ng_auto_smooth.interface.items_tree if s.item_type == 'SOCKET' and s.in_out == 'INPUT']
_m[_gi[1]] = 0.5236  # Angle
ob_shapeindexedfaceset_009.location = (1.294, 3.025, 2.984)
ob_shapeindexedfaceset_009.rotation_euler = (3.791e-14, 2.754e-07, -2.16)
ob_shapeindexedfaceset_009.lineart.crease_threshold = 0.0
_m = ob_shapeindexedfaceset_009.modifiers.new('Auto Smooth', 'NODES')
_m.node_group = ng_auto_smooth
_gi = [s.identifier for s in ng_auto_smooth.interface.items_tree if s.item_type == 'SOCKET' and s.in_out == 'INPUT']
_m[_gi[1]] = 0.5236  # Angle
ob_shapeindexedfaceset_008.location = (1.294, 3.025, 2.984)
ob_shapeindexedfaceset_008.rotation_euler = (0.0, -0.0, -0.5891)
ob_shapeindexedfaceset_008.lineart.crease_threshold = 0.0
_m = ob_shapeindexedfaceset_008.modifiers.new('Auto Smooth', 'NODES')
_m.node_group = ng_auto_smooth
_gi = [s.identifier for s in ng_auto_smooth.interface.items_tree if s.item_type == 'SOCKET' and s.in_out == 'INPUT']
_m[_gi[1]] = 0.5236  # Angle
ob_shapeindexedfaceset_007.location = (1.294, 3.025, 2.984)
ob_shapeindexedfaceset_007.rotation_euler = (1.439e-07, 5.96e-08, 0.1963)
ob_shapeindexedfaceset_007.lineart.crease_threshold = 0.0
_m = ob_shapeindexedfaceset_007.modifiers.new('Auto Smooth', 'NODES')
_m.node_group = ng_auto_smooth
_gi = [s.identifier for s in ng_auto_smooth.interface.items_tree if s.item_type == 'SOCKET' and s.in_out == 'INPUT']
_m[_gi[1]] = 0.5236  # Angle
ob_shapeindexedfaceset_006.location = (1.294, 3.025, 2.984)
ob_shapeindexedfaceset_006.rotation_euler = (9.876e-08, 2.384e-07, -1.374)
ob_shapeindexedfaceset_006.lineart.crease_threshold = 0.0
_m = ob_shapeindexedfaceset_006.modifiers.new('Auto Smooth', 'NODES')
_m.node_group = ng_auto_smooth
_gi = [s.identifier for s in ng_auto_smooth.interface.items_tree if s.item_type == 'SOCKET' and s.in_out == 'INPUT']
_m[_gi[1]] = 0.5236  # Angle
ob_todo_001.location = (7.693, -0.01903, 9.508)
ob_todo_001.rotation_euler = (0.5349, 1.002, 0.06307)
ob_todo_001.scale = (1.0, 1.0, 1.0)
ob_todo_001.lineart.crease_threshold = 0.0
ob_todo.location = (-6.305, -14.37, 17.06)
ob_todo.rotation_euler = (-0.9968, 7.975e-07, -3.691)
ob_todo.scale = (1.0, 1.0, 1.0)
ob_todo.lineart.crease_threshold = 0.0
ob_shapeindexedfaceset_005.location = (12.65, 4.252, 11.6)
ob_shapeindexedfaceset_005.rotation_euler = (0.3093, -0.4126, 2.885)
ob_shapeindexedfaceset_005.lineart.crease_threshold = 0.0
ob_shapeindexedfaceset_003.location = (1.015, 2.113, 2.144)
ob_shapeindexedfaceset_003.rotation_euler = (-4.892e-07, 6.258e-07, -3.487)
ob_shapeindexedfaceset_003.lineart.crease_threshold = 0.0
ob_shapeindexedfaceset_002.location = (1.315, 2.092, 1.708)
ob_shapeindexedfaceset_002.rotation_euler = (-3.525e-08, 5.96e-08, -3.228)
ob_shapeindexedfaceset_002.lineart.crease_threshold = 0.0
ob_shapeindexedfaceset_001.location = (1.899, 2.313, 0.8124)
ob_shapeindexedfaceset_001.rotation_euler = (-2.039e-07, -7.45e-09, 0.9087)
ob_shapeindexedfaceset_001.lineart.crease_threshold = 0.0
ob_shapeindexedfaceset.location = (2.059, 2.498, 2.398)
ob_shapeindexedfaceset.rotation_euler = (0.0, -0.0, -5.24)
ob_shapeindexedfaceset.lineart.crease_threshold = 0.0
ob_viewpoint.location = (4.804, -9.272, 7.597)
ob_viewpoint.rotation_euler = (1.224, -0.0003803, 0.2229)
ob_viewpoint.scale = (1.0, 1.0, 1.0)
ob_viewpoint.lineart.crease_threshold = 0.0
ob_camera.location = (9.502, -2.159, 7.999)
ob_camera.rotation_euler = (1.109, 0.01082, 0.9798)
ob_camera.lock_rotations_4d = False
ob_camera.empty_display_type = 'ARROWS'
ob_camera.color = (0.0, 0.0, 0.0, 0.0)
ob_camera.display_type = 'WIRE'
ob_camera.lineart.crease_threshold = 0.0
ob_shapeindexedfaceset_004.location = (1.636, 3.825, 0.021)
ob_shapeindexedfaceset_004.rotation_euler = (3.791e-14, 2.754e-07, -2.16)
ob_shapeindexedfaceset_004.lineart.crease_threshold = 0.0

# ---- collection membership
col_collection_1.objects.link(ob_plane)
col_collection_1.objects.link(ob_cylinder_001)
col_collection_1.objects.link(ob_cylinder)
col_collection_1.objects.link(ob_cube_003)
col_collection_1.objects.link(ob_cube_002)
col_collection_1.objects.link(ob_cube_001)
col_collection_1.objects.link(ob_cube)
col_collection_1.objects.link(ob_shapeindexedfaceset_013)
col_collection_1.objects.link(ob_shapeindexedfaceset_012)
col_collection_1.objects.link(ob_shapeindexedfaceset_011)
col_collection_1.objects.link(ob_shapeindexedfaceset_010)
col_collection_1.objects.link(ob_shapeindexedfaceset_009)
col_collection_1.objects.link(ob_shapeindexedfaceset_008)
col_collection_1.objects.link(ob_shapeindexedfaceset_007)
col_collection_1.objects.link(ob_shapeindexedfaceset_006)
col_collection_1.objects.link(ob_todo_001)
col_collection_1.objects.link(ob_todo)
col_collection_1.objects.link(ob_shapeindexedfaceset_005)
col_collection_1.objects.link(ob_shapeindexedfaceset_003)
col_collection_1.objects.link(ob_shapeindexedfaceset_002)
col_collection_1.objects.link(ob_shapeindexedfaceset_001)
col_collection_1.objects.link(ob_shapeindexedfaceset)
col_collection_1.objects.link(ob_viewpoint)
col_collection_1.objects.link(ob_camera)
col_collection_2.objects.link(ob_shapeindexedfaceset_004)

# ---- scene / render settings (as saved in the file)
scene.camera = ob_camera
scene.frame_start = 1; scene.frame_end = 250; scene.frame_set(1)
scene.render.engine = 'CYCLES'
scene.render.image_settings.compression = 90
scene.render.resolution_x = 800
scene.render.resolution_y = 600
scene.render.dither_intensity = 0.0
scene.render.film_transparent = True
scene.render.bake_margin = 2
scene.render.bake_bias = 0.0
scene.cycles.use_denoising = False
scene.cycles.samples = 100
scene.cycles.sampling_pattern = 'TABULATED_SOBOL'
scene.cycles.light_sampling_threshold = 0.0
scene.cycles.use_adaptive_sampling = False
scene.cycles.use_light_tree = False
scene.cycles.blur_glossy = 0.0
scene.cycles.max_bounces = 128
scene.cycles.diffuse_bounces = 128
scene.cycles.glossy_bounces = 128
scene.cycles.transmission_bounces = 128
scene.cycles.volume_bounces = 1
scene.cycles.transparent_max_bounces = 128
scene.cycles.pixel_filter_type = 'GAUSSIAN'
scene.cycles.sample_clamp_indirect = 0.0
scene.view_settings.view_transform = 'Standard'
bpy.context.view_layer.update()
